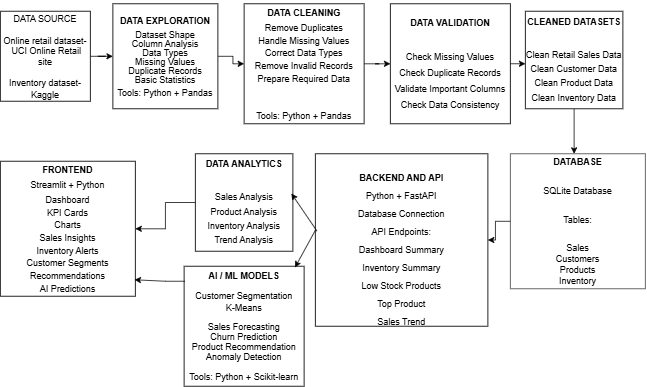

The diagram above was exported from draw.io. Its source (the exported page's mxGraphModel, read from the mxfile embedded in the PNG):
<mxGraphModel dx="1147" dy="575" grid="1" gridSize="10" guides="1" tooltips="1" connect="1" arrows="1" fold="1" page="1" pageScale="1" pageWidth="850" pageHeight="1100" math="0" shadow="0">
  <root>
    <mxCell id="0" />
    <mxCell id="1" parent="0" />
    <mxCell id="1Nt3LNODBs7PRRhOK1-u-22" edge="1" parent="1" source="1Nt3LNODBs7PRRhOK1-u-5" style="edgeStyle=orthogonalEdgeStyle;rounded=0;orthogonalLoop=1;jettySize=auto;html=1;" target="1Nt3LNODBs7PRRhOK1-u-7" value="">
      <mxGeometry relative="1" as="geometry" />
    </mxCell>
    <mxCell id="1Nt3LNODBs7PRRhOK1-u-5" parent="1" style="whiteSpace=wrap;html=1;aspect=fixed;" value="DATA SOURCE&lt;div&gt;&lt;br&gt;&lt;/div&gt;&lt;div&gt;Online retail dataset-&amp;nbsp;UCI Online Retail site&lt;/div&gt;&lt;div&gt;&lt;br&gt;&lt;/div&gt;&lt;div&gt;Inventory dataset- Kaggle&lt;/div&gt;" vertex="1">
      <mxGeometry height="120" width="120" x="20" y="20" as="geometry" />
    </mxCell>
    <mxCell id="1Nt3LNODBs7PRRhOK1-u-28" edge="1" parent="1" source="1Nt3LNODBs7PRRhOK1-u-7" style="edgeStyle=orthogonalEdgeStyle;rounded=0;orthogonalLoop=1;jettySize=auto;html=1;" target="1Nt3LNODBs7PRRhOK1-u-8" value="">
      <mxGeometry relative="1" as="geometry" />
    </mxCell>
    <mxCell id="1Nt3LNODBs7PRRhOK1-u-7" parent="1" style="whiteSpace=wrap;html=1;aspect=fixed;align=center;" value="&lt;div style=&quot;line-height: 50%;&quot;&gt;&lt;p&gt;&lt;b&gt;DATA EXPLORATION&lt;/b&gt;&lt;/p&gt;&lt;p&gt;&lt;/p&gt;&lt;div&gt;&lt;span style=&quot;background-color: transparent; color: light-dark(rgb(0, 0, 0), rgb(255, 255, 255));&quot;&gt;Dataset Shape&lt;/span&gt;&lt;/div&gt;&lt;div style=&quot;&quot;&gt;&lt;br&gt;&lt;/div&gt;&lt;div&gt;&lt;span style=&quot;background-color: transparent; color: light-dark(rgb(0, 0, 0), rgb(255, 255, 255));&quot;&gt;Column Analysis&lt;/span&gt;&lt;/div&gt;&lt;div style=&quot;&quot;&gt;&lt;br&gt;&lt;/div&gt;&lt;div&gt;&lt;span style=&quot;background-color: transparent; color: light-dark(rgb(0, 0, 0), rgb(255, 255, 255));&quot;&gt;Data Types&lt;/span&gt;&lt;/div&gt;&lt;div style=&quot;&quot;&gt;&lt;br&gt;&lt;/div&gt;&lt;div&gt;&lt;span style=&quot;background-color: transparent; color: light-dark(rgb(0, 0, 0), rgb(255, 255, 255));&quot;&gt;Missing Values&lt;/span&gt;&lt;/div&gt;&lt;div style=&quot;&quot;&gt;&lt;br&gt;&lt;/div&gt;&lt;div&gt;&lt;span style=&quot;background-color: transparent; color: light-dark(rgb(0, 0, 0), rgb(255, 255, 255));&quot;&gt;Duplicate Records&lt;/span&gt;&lt;/div&gt;&lt;div style=&quot;&quot;&gt;&lt;br&gt;&lt;/div&gt;&lt;div&gt;&lt;span style=&quot;background-color: transparent; color: light-dark(rgb(0, 0, 0), rgb(255, 255, 255));&quot;&gt;Basic Statistics&lt;/span&gt;&lt;/div&gt;&lt;p&gt;&lt;/p&gt;&lt;p&gt;&lt;span style=&quot;background-color: transparent; color: light-dark(rgb(0, 0, 0), rgb(255, 255, 255));&quot;&gt;Tools: Python + Pandas&lt;/span&gt;&lt;/p&gt;&lt;/div&gt;" vertex="1">
      <mxGeometry height="140" width="140" x="170" y="10" as="geometry" />
    </mxCell>
    <mxCell id="1Nt3LNODBs7PRRhOK1-u-27" edge="1" parent="1" source="1Nt3LNODBs7PRRhOK1-u-8" style="edgeStyle=orthogonalEdgeStyle;rounded=0;orthogonalLoop=1;jettySize=auto;html=1;" target="1Nt3LNODBs7PRRhOK1-u-10" value="">
      <mxGeometry relative="1" as="geometry" />
    </mxCell>
    <mxCell id="1Nt3LNODBs7PRRhOK1-u-8" parent="1" style="whiteSpace=wrap;html=1;aspect=fixed;" value="&lt;div style=&quot;line-height: 70%;&quot;&gt;&lt;p class=&quot;PDq2pG_selectionAnchorContainer&quot;&gt;&lt;strong&gt;DATA CLEANING&lt;/strong&gt;&lt;span aria-hidden=&quot;true&quot; class=&quot;PDq2pG_selectionAnchor&quot;&gt;&lt;/span&gt;&lt;/p&gt;&lt;p&gt;Remove Duplicates&lt;br&gt;&lt;br&gt;Handle Missing Values&lt;br&gt;&lt;br&gt;Correct Data Types&lt;br&gt;&lt;br&gt;Remove Invalid Records&lt;br&gt;&lt;br&gt;Prepare Required Data&lt;/p&gt;&lt;p class=&quot;PDq2pG_selectionAnchorContainer&quot;&gt;&lt;br&gt;&lt;br&gt;&lt;/p&gt;&lt;p&gt;Tools: Python + Pandas&lt;/p&gt;&lt;/div&gt;" vertex="1">
      <mxGeometry height="160" width="160" x="345" y="10" as="geometry" />
    </mxCell>
    <mxCell id="1Nt3LNODBs7PRRhOK1-u-9" edge="1" parent="1" source="1Nt3LNODBs7PRRhOK1-u-7" style="edgeStyle=orthogonalEdgeStyle;rounded=0;orthogonalLoop=1;jettySize=auto;html=1;innerLoopWaypoints=1;exitX=0.5;exitY=1;exitDx=0;exitDy=0;" target="1Nt3LNODBs7PRRhOK1-u-7">
      <mxGeometry relative="1" as="geometry" />
    </mxCell>
    <mxCell id="1Nt3LNODBs7PRRhOK1-u-29" edge="1" parent="1" source="1Nt3LNODBs7PRRhOK1-u-10" style="edgeStyle=orthogonalEdgeStyle;rounded=0;orthogonalLoop=1;jettySize=auto;html=1;" target="1Nt3LNODBs7PRRhOK1-u-11" value="">
      <mxGeometry relative="1" as="geometry">
        <Array as="points">
          <mxPoint x="700" y="90" />
          <mxPoint x="700" y="90" />
        </Array>
      </mxGeometry>
    </mxCell>
    <mxCell id="1Nt3LNODBs7PRRhOK1-u-10" parent="1" style="whiteSpace=wrap;html=1;aspect=fixed;" value="&lt;div style=&quot;line-height: 90%;&quot;&gt;&lt;p class=&quot;PDq2pG_selectionAnchorContainer&quot;&gt;&lt;strong&gt;DATA VALIDATION&lt;/strong&gt;&lt;span aria-hidden=&quot;true&quot; class=&quot;PDq2pG_selectionAnchor&quot;&gt;&lt;/span&gt;&lt;/p&gt;&lt;br&gt;&lt;p&gt;Check Missing Values&lt;br&gt;&lt;br&gt;Check Duplicate Records&lt;br&gt;&lt;br&gt;Validate Important Columns&lt;br&gt;&lt;br&gt;Check Data Consistency&lt;/p&gt;&lt;/div&gt;" vertex="1">
      <mxGeometry height="160" width="160" x="540" y="10" as="geometry" />
    </mxCell>
    <mxCell id="1Nt3LNODBs7PRRhOK1-u-31" edge="1" parent="1" source="1Nt3LNODBs7PRRhOK1-u-11" style="edgeStyle=orthogonalEdgeStyle;rounded=0;orthogonalLoop=1;jettySize=auto;html=1;" value="">
      <mxGeometry relative="1" as="geometry">
        <mxPoint x="785" y="210" as="targetPoint" />
      </mxGeometry>
    </mxCell>
    <mxCell id="1Nt3LNODBs7PRRhOK1-u-11" parent="1" style="whiteSpace=wrap;html=1;aspect=fixed;" value="&lt;div style=&quot;line-height: 80%;&quot;&gt;&lt;p class=&quot;PDq2pG_selectionAnchorContainer&quot;&gt;&lt;strong&gt;CLEANED DATASETS&lt;/strong&gt;&lt;span aria-hidden=&quot;true&quot; class=&quot;PDq2pG_selectionAnchor&quot;&gt;&lt;/span&gt;&lt;/p&gt;&lt;br&gt;&lt;p&gt;Clean Retail Sales Data&lt;br&gt;&lt;br&gt;Clean Customer Data&lt;br&gt;&lt;br&gt;Clean Product Data&lt;br&gt;&lt;br&gt;Clean Inventory Data&lt;/p&gt;&lt;/div&gt;" vertex="1">
      <mxGeometry height="130" width="130" x="720" y="20" as="geometry" />
    </mxCell>
    <mxCell id="1Nt3LNODBs7PRRhOK1-u-32" edge="1" parent="1" source="1Nt3LNODBs7PRRhOK1-u-12" style="edgeStyle=orthogonalEdgeStyle;rounded=0;orthogonalLoop=1;jettySize=auto;html=1;" target="1Nt3LNODBs7PRRhOK1-u-13" value="">
      <mxGeometry relative="1" as="geometry" />
    </mxCell>
    <mxCell id="1Nt3LNODBs7PRRhOK1-u-12" parent="1" style="whiteSpace=wrap;html=1;aspect=fixed;opacity=70;" value="&lt;div style=&quot;line-height: 60%;&quot;&gt;&lt;p class=&quot;PDq2pG_selectionAnchorContainer&quot;&gt;&lt;strong&gt;DATABASE&lt;/strong&gt;&lt;span aria-hidden=&quot;true&quot; class=&quot;PDq2pG_selectionAnchor&quot;&gt;&lt;/span&gt;&lt;/p&gt;&lt;br&gt;&lt;p&gt;SQLite Database&lt;/p&gt;&lt;br&gt;&lt;p&gt;Tables:&lt;/p&gt;&lt;br&gt;&lt;p&gt;Sales&lt;br&gt;&lt;br&gt;Customers&lt;br&gt;&lt;br&gt;Products&lt;br&gt;&lt;br&gt;Inventory&lt;/p&gt;&lt;/div&gt;" vertex="1">
      <mxGeometry height="180" width="180" x="700" y="210" as="geometry" />
    </mxCell>
    <mxCell id="1Nt3LNODBs7PRRhOK1-u-13" parent="1" style="whiteSpace=wrap;html=1;aspect=fixed;" value="&lt;div style=&quot;line-height: 100%;&quot;&gt;&lt;br&gt;&lt;p class=&quot;PDq2pG_selectionAnchorContainer&quot;&gt;&lt;strong&gt;&lt;br&gt;&lt;/strong&gt;&lt;/p&gt;&lt;p class=&quot;PDq2pG_selectionAnchorContainer&quot;&gt;&lt;strong&gt;BACKEND AND API&lt;/strong&gt;&lt;span aria-hidden=&quot;true&quot; class=&quot;PDq2pG_selectionAnchor&quot;&gt;&lt;/span&gt;&lt;/p&gt;&lt;p&gt;Python + FastAPI&lt;/p&gt;&lt;p&gt;&lt;span style=&quot;background-color: transparent; color: light-dark(rgb(0, 0, 0), rgb(255, 255, 255));&quot;&gt;Database Connection&lt;/span&gt;&lt;/p&gt;&lt;p&gt;API Endpoints:&lt;/p&gt;&lt;p&gt;Dashboard Summary&lt;br&gt;&lt;br&gt;Inventory Summary&lt;br&gt;&lt;br&gt;Low Stock Products&lt;br&gt;&lt;br&gt;Top Product&lt;br&gt;&lt;br&gt;Sales Trend&lt;/p&gt;&lt;br&gt;&lt;/div&gt;" vertex="1">
      <mxGeometry height="230" width="230" x="440" y="210" as="geometry" />
    </mxCell>
    <mxCell id="1Nt3LNODBs7PRRhOK1-u-36" edge="1" parent="1" source="1Nt3LNODBs7PRRhOK1-u-14" style="edgeStyle=orthogonalEdgeStyle;rounded=0;orthogonalLoop=1;jettySize=auto;html=1;" target="1Nt3LNODBs7PRRhOK1-u-20" value="">
      <mxGeometry relative="1" as="geometry" />
    </mxCell>
    <mxCell id="1Nt3LNODBs7PRRhOK1-u-14" parent="1" style="whiteSpace=wrap;html=1;aspect=fixed;" value="&lt;div style=&quot;line-height: 80%;&quot;&gt;&lt;p class=&quot;PDq2pG_selectionAnchorContainer&quot;&gt;&lt;font&gt;&lt;strong style=&quot;&quot;&gt;DATA ANALYTICS&lt;/strong&gt;&lt;span aria-hidden=&quot;true&quot; class=&quot;PDq2pG_selectionAnchor&quot; style=&quot;&quot;&gt;&lt;/span&gt;&lt;/font&gt;&lt;/p&gt;&lt;font&gt;&lt;br&gt;&lt;/font&gt;&lt;p&gt;&lt;font&gt;Sales Analysis&lt;br&gt;&lt;br&gt;Product Analysis&lt;br&gt;&lt;br&gt;Inventory Analysis&lt;br&gt;&lt;br&gt;Trend Analysis&lt;/font&gt;&lt;/p&gt;&lt;/div&gt;" vertex="1">
      <mxGeometry height="130" width="130" x="280" y="210" as="geometry" />
    </mxCell>
    <mxCell id="1Nt3LNODBs7PRRhOK1-u-15" parent="1" style="whiteSpace=wrap;html=1;aspect=fixed;" value="&lt;div style=&quot;line-height: 10%;&quot;&gt;&lt;p class=&quot;PDq2pG_selectionAnchorContainer&quot;&gt;&lt;strong&gt;AI / ML MODELS&lt;/strong&gt;&lt;span aria-hidden=&quot;true&quot; class=&quot;PDq2pG_selectionAnchor&quot;&gt;&lt;/span&gt;&lt;/p&gt;&lt;br&gt;&lt;p&gt;Customer Segmentation&lt;/p&gt;&lt;p&gt;&lt;br&gt;&lt;br&gt;K-Means&lt;/p&gt;&lt;p&gt;&lt;br&gt;&lt;/p&gt;&lt;p&gt;Sales Forecasting&lt;/p&gt;&lt;p&gt;Churn Prediction&lt;/p&gt;&lt;p&gt;Product Recommendation&lt;/p&gt;&lt;p&gt;Anomaly Detection&lt;/p&gt;&lt;br&gt;&lt;p&gt;Tools: Python + Scikit-learn&lt;/p&gt;&lt;/div&gt;" vertex="1">
      <mxGeometry height="160" width="160" x="265" y="360" as="geometry" />
    </mxCell>
    <mxCell id="1Nt3LNODBs7PRRhOK1-u-20" parent="1" style="whiteSpace=wrap;html=1;aspect=fixed;" value="&lt;div style=&quot;line-height: 70%;&quot;&gt;&lt;p class=&quot;PDq2pG_selectionAnchorContainer&quot;&gt;&lt;strong&gt;FRONTEND&lt;/strong&gt;&lt;span aria-hidden=&quot;true&quot; class=&quot;PDq2pG_selectionAnchor&quot;&gt;&lt;/span&gt;&lt;/p&gt;&lt;p&gt;Streamlit + Python&lt;/p&gt;&lt;p&gt;Dashboard&lt;br&gt;&lt;br&gt;KPI Cards&lt;br&gt;&lt;br&gt;Charts&lt;br&gt;&lt;br&gt;Sales Insights&lt;br&gt;&lt;br&gt;Inventory Alerts&lt;br&gt;&lt;br&gt;Customer Segments&lt;br&gt;&lt;br&gt;Recommendations&lt;br&gt;&lt;br&gt;AI Predictions&lt;/p&gt;&lt;/div&gt;" vertex="1">
      <mxGeometry height="180" width="180" x="20" y="220" as="geometry" />
    </mxCell>
    <mxCell id="1Nt3LNODBs7PRRhOK1-u-34" edge="1" parent="1" source="1Nt3LNODBs7PRRhOK1-u-13" style="endArrow=classic;html=1;rounded=0;exitX=0.009;exitY=0.448;exitDx=0;exitDy=0;exitPerimeter=0;entryX=0.985;entryY=0.408;entryDx=0;entryDy=0;entryPerimeter=0;" target="1Nt3LNODBs7PRRhOK1-u-14" value="">
      <mxGeometry height="50" relative="1" width="50" as="geometry">
        <mxPoint x="430" y="313" as="sourcePoint" />
        <mxPoint x="480" y="263" as="targetPoint" />
      </mxGeometry>
    </mxCell>
    <mxCell id="1Nt3LNODBs7PRRhOK1-u-35" edge="1" parent="1" style="endArrow=classic;html=1;rounded=0;entryX=0.924;entryY=0.01;entryDx=0;entryDy=0;entryPerimeter=0;" target="1Nt3LNODBs7PRRhOK1-u-15" value="">
      <mxGeometry height="50" relative="1" width="50" as="geometry">
        <mxPoint x="440" y="312" as="sourcePoint" />
        <mxPoint x="480" y="320" as="targetPoint" />
      </mxGeometry>
    </mxCell>
    <mxCell id="1Nt3LNODBs7PRRhOK1-u-38" edge="1" parent="1" style="endArrow=classic;html=1;rounded=0;entryX=0.994;entryY=0.878;entryDx=0;entryDy=0;entryPerimeter=0;" target="1Nt3LNODBs7PRRhOK1-u-20" value="">
      <mxGeometry height="50" relative="1" width="50" as="geometry">
        <Array as="points">
          <mxPoint x="240" y="380" />
        </Array>
        <mxPoint x="266" y="380" as="sourcePoint" />
        <mxPoint x="316" y="330" as="targetPoint" />
      </mxGeometry>
    </mxCell>
  </root>
</mxGraphModel>